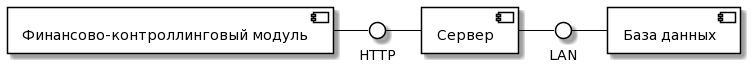

The diagram above was rendered by PlantUML. Its source (embedded in the PNG):
@startuml
skinparam component {
BackgroundColor White
ArrowColor Black
BorderColor Black
}

skinparam interface {
BackgroundColor White
ArrowColor Black
BorderColor Black
}
component [База данных] as DB
component [Финансово-контроллинговый модуль] as FC
component [Сервер] as Server

() "LAN" as L
() "HTTP" as H

FC - H
H - Server
Server - L
L - DB
@enduml